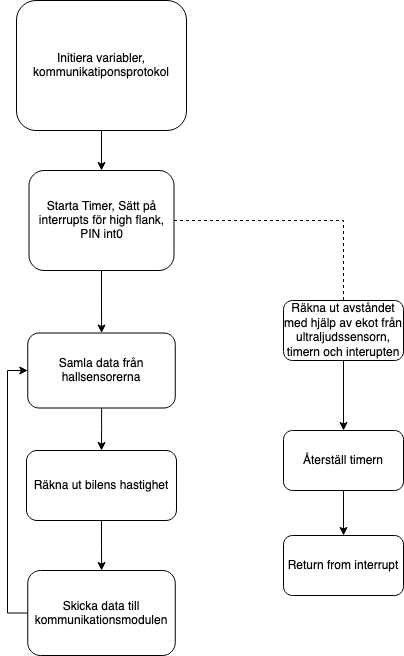

The diagram above was exported from draw.io. Its source (the exported page's mxGraphModel, read from the mxfile embedded in the PNG):
<mxGraphModel dx="786" dy="500" grid="1" gridSize="10" guides="1" tooltips="1" connect="1" arrows="1" fold="1" page="1" pageScale="1" pageWidth="827" pageHeight="1169" math="0" shadow="0">
  <root>
    <mxCell id="WIyWlLk6GJQsqaUBKTNV-0" />
    <mxCell id="WIyWlLk6GJQsqaUBKTNV-1" parent="WIyWlLk6GJQsqaUBKTNV-0" />
    <mxCell id="8nKaSM-fqWbbXs0fs-lc-5" style="edgeStyle=orthogonalEdgeStyle;rounded=0;orthogonalLoop=1;jettySize=auto;html=1;" edge="1" parent="WIyWlLk6GJQsqaUBKTNV-1" source="8nKaSM-fqWbbXs0fs-lc-0" target="8nKaSM-fqWbbXs0fs-lc-3">
      <mxGeometry relative="1" as="geometry" />
    </mxCell>
    <mxCell id="8nKaSM-fqWbbXs0fs-lc-0" value="Initiera variabler, kommunikatiponsprotokol" style="rounded=1;whiteSpace=wrap;html=1;fontSize=12;glass=0;strokeWidth=1;shadow=0;" vertex="1" parent="WIyWlLk6GJQsqaUBKTNV-1">
      <mxGeometry x="560" y="80" width="170" height="130" as="geometry" />
    </mxCell>
    <mxCell id="8nKaSM-fqWbbXs0fs-lc-13" style="edgeStyle=orthogonalEdgeStyle;rounded=0;orthogonalLoop=1;jettySize=auto;html=1;" edge="1" parent="WIyWlLk6GJQsqaUBKTNV-1" source="8nKaSM-fqWbbXs0fs-lc-3" target="8nKaSM-fqWbbXs0fs-lc-6">
      <mxGeometry relative="1" as="geometry" />
    </mxCell>
    <mxCell id="8nKaSM-fqWbbXs0fs-lc-3" value="Starta Timer, Sätt på interrupts för high flank, PIN int0" style="whiteSpace=wrap;html=1;rounded=1;glass=0;strokeWidth=1;shadow=0;" vertex="1" parent="WIyWlLk6GJQsqaUBKTNV-1">
      <mxGeometry x="572.5" y="250" width="145" height="100" as="geometry" />
    </mxCell>
    <mxCell id="8nKaSM-fqWbbXs0fs-lc-27" style="edgeStyle=orthogonalEdgeStyle;rounded=0;orthogonalLoop=1;jettySize=auto;html=1;entryX=0.5;entryY=0;entryDx=0;entryDy=0;" edge="1" parent="WIyWlLk6GJQsqaUBKTNV-1" source="8nKaSM-fqWbbXs0fs-lc-6" target="8nKaSM-fqWbbXs0fs-lc-26">
      <mxGeometry relative="1" as="geometry" />
    </mxCell>
    <mxCell id="8nKaSM-fqWbbXs0fs-lc-6" value="Samla data från hallsensorerna" style="whiteSpace=wrap;html=1;rounded=1;glass=0;strokeWidth=1;shadow=0;" vertex="1" parent="WIyWlLk6GJQsqaUBKTNV-1">
      <mxGeometry x="571.25" y="412.5" width="147.5" height="75" as="geometry" />
    </mxCell>
    <mxCell id="8nKaSM-fqWbbXs0fs-lc-29" style="edgeStyle=orthogonalEdgeStyle;rounded=0;orthogonalLoop=1;jettySize=auto;html=1;entryX=0;entryY=0.5;entryDx=0;entryDy=0;" edge="1" parent="WIyWlLk6GJQsqaUBKTNV-1" source="8nKaSM-fqWbbXs0fs-lc-9" target="8nKaSM-fqWbbXs0fs-lc-6">
      <mxGeometry relative="1" as="geometry">
        <Array as="points">
          <mxPoint x="551" y="693" />
          <mxPoint x="551" y="450" />
        </Array>
      </mxGeometry>
    </mxCell>
    <mxCell id="8nKaSM-fqWbbXs0fs-lc-9" value="Skicka data till kommunikationsmodulen" style="whiteSpace=wrap;html=1;rounded=1;glass=0;strokeWidth=1;shadow=0;" vertex="1" parent="WIyWlLk6GJQsqaUBKTNV-1">
      <mxGeometry x="571.25" y="650" width="147.5" height="85" as="geometry" />
    </mxCell>
    <mxCell id="8nKaSM-fqWbbXs0fs-lc-22" value="" style="edgeStyle=orthogonalEdgeStyle;rounded=0;orthogonalLoop=1;jettySize=auto;html=1;" edge="1" parent="WIyWlLk6GJQsqaUBKTNV-1" source="8nKaSM-fqWbbXs0fs-lc-18" target="8nKaSM-fqWbbXs0fs-lc-21">
      <mxGeometry relative="1" as="geometry" />
    </mxCell>
    <mxCell id="8nKaSM-fqWbbXs0fs-lc-18" value="&lt;div align=&quot;center&quot;&gt;Räkna ut avståndet med hjälp av ekot från ultraljudssensorn, timern och interupten&lt;/div&gt;" style="whiteSpace=wrap;html=1;rounded=1;glass=0;strokeWidth=1;shadow=0;align=center;" vertex="1" parent="WIyWlLk6GJQsqaUBKTNV-1">
      <mxGeometry x="827" y="380" width="120" height="60" as="geometry" />
    </mxCell>
    <mxCell id="8nKaSM-fqWbbXs0fs-lc-20" value="" style="endArrow=none;dashed=1;html=1;rounded=0;exitX=1;exitY=0.5;exitDx=0;exitDy=0;entryX=0.5;entryY=0;entryDx=0;entryDy=0;" edge="1" parent="WIyWlLk6GJQsqaUBKTNV-1" source="8nKaSM-fqWbbXs0fs-lc-3" target="8nKaSM-fqWbbXs0fs-lc-18">
      <mxGeometry width="50" height="50" relative="1" as="geometry">
        <mxPoint x="810" y="370" as="sourcePoint" />
        <mxPoint x="860" y="320" as="targetPoint" />
        <Array as="points">
          <mxPoint x="887" y="300" />
        </Array>
      </mxGeometry>
    </mxCell>
    <mxCell id="8nKaSM-fqWbbXs0fs-lc-25" value="" style="edgeStyle=orthogonalEdgeStyle;rounded=0;orthogonalLoop=1;jettySize=auto;html=1;" edge="1" parent="WIyWlLk6GJQsqaUBKTNV-1" source="8nKaSM-fqWbbXs0fs-lc-21" target="8nKaSM-fqWbbXs0fs-lc-24">
      <mxGeometry relative="1" as="geometry" />
    </mxCell>
    <mxCell id="8nKaSM-fqWbbXs0fs-lc-21" value="Återställ timern" style="whiteSpace=wrap;html=1;rounded=1;glass=0;strokeWidth=1;shadow=0;" vertex="1" parent="WIyWlLk6GJQsqaUBKTNV-1">
      <mxGeometry x="827" y="510" width="120" height="60" as="geometry" />
    </mxCell>
    <mxCell id="8nKaSM-fqWbbXs0fs-lc-24" value="Return from interrupt" style="whiteSpace=wrap;html=1;rounded=1;glass=0;strokeWidth=1;shadow=0;" vertex="1" parent="WIyWlLk6GJQsqaUBKTNV-1">
      <mxGeometry x="827" y="615" width="120" height="60" as="geometry" />
    </mxCell>
    <mxCell id="8nKaSM-fqWbbXs0fs-lc-28" style="edgeStyle=orthogonalEdgeStyle;rounded=0;orthogonalLoop=1;jettySize=auto;html=1;" edge="1" parent="WIyWlLk6GJQsqaUBKTNV-1" source="8nKaSM-fqWbbXs0fs-lc-26" target="8nKaSM-fqWbbXs0fs-lc-9">
      <mxGeometry relative="1" as="geometry" />
    </mxCell>
    <mxCell id="8nKaSM-fqWbbXs0fs-lc-26" value="Räkna ut bilens hastighet" style="rounded=1;whiteSpace=wrap;html=1;" vertex="1" parent="WIyWlLk6GJQsqaUBKTNV-1">
      <mxGeometry x="570" y="530" width="150" height="70" as="geometry" />
    </mxCell>
  </root>
</mxGraphModel>